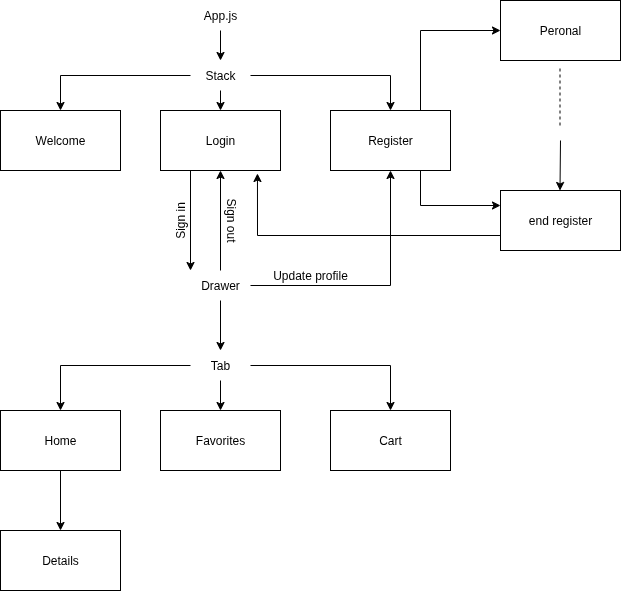

The diagram above was exported from draw.io. Its source (the exported page's mxGraphModel, read from the mxfile embedded in the PNG):
<mxGraphModel dx="818" dy="536" grid="1" gridSize="10" guides="1" tooltips="1" connect="1" arrows="1" fold="1" page="1" pageScale="1" pageWidth="827" pageHeight="1169" math="0" shadow="0">
  <root>
    <mxCell id="0" />
    <mxCell id="1" parent="0" />
    <mxCell id="NFUzWLZjLB6m2p-yGUl4-17" style="edgeStyle=orthogonalEdgeStyle;rounded=0;orthogonalLoop=1;jettySize=auto;html=1;exitX=0.5;exitY=1;exitDx=0;exitDy=0;" edge="1" parent="1" source="NFUzWLZjLB6m2p-yGUl4-3" target="NFUzWLZjLB6m2p-yGUl4-4">
      <mxGeometry relative="1" as="geometry" />
    </mxCell>
    <mxCell id="NFUzWLZjLB6m2p-yGUl4-3" value="App.js" style="text;html=1;align=center;verticalAlign=middle;whiteSpace=wrap;rounded=0;" vertex="1" parent="1">
      <mxGeometry x="370" y="10" width="60" height="30" as="geometry" />
    </mxCell>
    <mxCell id="NFUzWLZjLB6m2p-yGUl4-18" style="edgeStyle=orthogonalEdgeStyle;rounded=0;orthogonalLoop=1;jettySize=auto;html=1;entryX=0.5;entryY=0;entryDx=0;entryDy=0;" edge="1" parent="1" source="NFUzWLZjLB6m2p-yGUl4-4" target="NFUzWLZjLB6m2p-yGUl4-5">
      <mxGeometry relative="1" as="geometry" />
    </mxCell>
    <mxCell id="NFUzWLZjLB6m2p-yGUl4-19" style="edgeStyle=orthogonalEdgeStyle;rounded=0;orthogonalLoop=1;jettySize=auto;html=1;exitX=0.5;exitY=1;exitDx=0;exitDy=0;entryX=0.5;entryY=0;entryDx=0;entryDy=0;" edge="1" parent="1" source="NFUzWLZjLB6m2p-yGUl4-4" target="NFUzWLZjLB6m2p-yGUl4-9">
      <mxGeometry relative="1" as="geometry" />
    </mxCell>
    <mxCell id="NFUzWLZjLB6m2p-yGUl4-20" style="edgeStyle=orthogonalEdgeStyle;rounded=0;orthogonalLoop=1;jettySize=auto;html=1;entryX=0.5;entryY=0;entryDx=0;entryDy=0;" edge="1" parent="1" source="NFUzWLZjLB6m2p-yGUl4-4" target="NFUzWLZjLB6m2p-yGUl4-11">
      <mxGeometry relative="1" as="geometry" />
    </mxCell>
    <mxCell id="NFUzWLZjLB6m2p-yGUl4-4" value="Stack" style="text;html=1;align=center;verticalAlign=middle;whiteSpace=wrap;rounded=0;" vertex="1" parent="1">
      <mxGeometry x="370" y="70" width="60" height="30" as="geometry" />
    </mxCell>
    <mxCell id="NFUzWLZjLB6m2p-yGUl4-5" value="" style="rounded=0;whiteSpace=wrap;html=1;" vertex="1" parent="1">
      <mxGeometry x="180" y="120" width="120" height="60" as="geometry" />
    </mxCell>
    <mxCell id="NFUzWLZjLB6m2p-yGUl4-6" value="Welcome" style="text;html=1;align=center;verticalAlign=middle;whiteSpace=wrap;rounded=0;" vertex="1" parent="1">
      <mxGeometry x="210" y="135" width="60" height="30" as="geometry" />
    </mxCell>
    <mxCell id="NFUzWLZjLB6m2p-yGUl4-31" style="edgeStyle=orthogonalEdgeStyle;rounded=0;orthogonalLoop=1;jettySize=auto;html=1;exitX=0.25;exitY=1;exitDx=0;exitDy=0;entryX=0;entryY=0;entryDx=0;entryDy=0;" edge="1" parent="1" source="NFUzWLZjLB6m2p-yGUl4-9" target="NFUzWLZjLB6m2p-yGUl4-28">
      <mxGeometry relative="1" as="geometry" />
    </mxCell>
    <mxCell id="NFUzWLZjLB6m2p-yGUl4-9" value="" style="rounded=0;whiteSpace=wrap;html=1;" vertex="1" parent="1">
      <mxGeometry x="340" y="120" width="120" height="60" as="geometry" />
    </mxCell>
    <mxCell id="NFUzWLZjLB6m2p-yGUl4-21" style="edgeStyle=orthogonalEdgeStyle;rounded=0;orthogonalLoop=1;jettySize=auto;html=1;exitX=0.75;exitY=0;exitDx=0;exitDy=0;entryX=0;entryY=0.5;entryDx=0;entryDy=0;" edge="1" parent="1" source="NFUzWLZjLB6m2p-yGUl4-11" target="NFUzWLZjLB6m2p-yGUl4-14">
      <mxGeometry relative="1" as="geometry" />
    </mxCell>
    <mxCell id="NFUzWLZjLB6m2p-yGUl4-22" style="edgeStyle=orthogonalEdgeStyle;rounded=0;orthogonalLoop=1;jettySize=auto;html=1;exitX=0.75;exitY=1;exitDx=0;exitDy=0;entryX=0;entryY=0.25;entryDx=0;entryDy=0;" edge="1" parent="1" source="NFUzWLZjLB6m2p-yGUl4-11" target="NFUzWLZjLB6m2p-yGUl4-16">
      <mxGeometry relative="1" as="geometry" />
    </mxCell>
    <mxCell id="NFUzWLZjLB6m2p-yGUl4-11" value="" style="rounded=0;whiteSpace=wrap;html=1;" vertex="1" parent="1">
      <mxGeometry x="510" y="120" width="120" height="60" as="geometry" />
    </mxCell>
    <mxCell id="NFUzWLZjLB6m2p-yGUl4-12" value="Login" style="text;html=1;align=center;verticalAlign=middle;whiteSpace=wrap;rounded=0;" vertex="1" parent="1">
      <mxGeometry x="370" y="135" width="60" height="30" as="geometry" />
    </mxCell>
    <mxCell id="NFUzWLZjLB6m2p-yGUl4-13" value="Register" style="text;html=1;align=center;verticalAlign=middle;whiteSpace=wrap;rounded=0;" vertex="1" parent="1">
      <mxGeometry x="540" y="135" width="60" height="30" as="geometry" />
    </mxCell>
    <mxCell id="NFUzWLZjLB6m2p-yGUl4-14" value="" style="rounded=0;whiteSpace=wrap;html=1;" vertex="1" parent="1">
      <mxGeometry x="680" y="10" width="120" height="60" as="geometry" />
    </mxCell>
    <mxCell id="NFUzWLZjLB6m2p-yGUl4-15" value="Peronal" style="text;html=1;align=center;verticalAlign=middle;whiteSpace=wrap;rounded=0;" vertex="1" parent="1">
      <mxGeometry x="710" y="25" width="60" height="30" as="geometry" />
    </mxCell>
    <mxCell id="NFUzWLZjLB6m2p-yGUl4-16" value="end register" style="rounded=0;whiteSpace=wrap;html=1;" vertex="1" parent="1">
      <mxGeometry x="680" y="200" width="120" height="60" as="geometry" />
    </mxCell>
    <mxCell id="NFUzWLZjLB6m2p-yGUl4-23" style="edgeStyle=orthogonalEdgeStyle;rounded=0;orthogonalLoop=1;jettySize=auto;html=1;exitX=0;exitY=0.75;exitDx=0;exitDy=0;entryX=0.808;entryY=1.05;entryDx=0;entryDy=0;entryPerimeter=0;" edge="1" parent="1" source="NFUzWLZjLB6m2p-yGUl4-16" target="NFUzWLZjLB6m2p-yGUl4-9">
      <mxGeometry relative="1" as="geometry" />
    </mxCell>
    <mxCell id="NFUzWLZjLB6m2p-yGUl4-25" value="" style="endArrow=classic;html=1;rounded=0;" edge="1" parent="1">
      <mxGeometry width="50" height="50" relative="1" as="geometry">
        <mxPoint x="740" y="150" as="sourcePoint" />
        <mxPoint x="739.5" y="200" as="targetPoint" />
      </mxGeometry>
    </mxCell>
    <mxCell id="NFUzWLZjLB6m2p-yGUl4-26" value="" style="endArrow=none;dashed=1;html=1;rounded=0;" edge="1" parent="1">
      <mxGeometry width="50" height="50" relative="1" as="geometry">
        <mxPoint x="739.5" y="135" as="sourcePoint" />
        <mxPoint x="739.5" y="75" as="targetPoint" />
      </mxGeometry>
    </mxCell>
    <mxCell id="NFUzWLZjLB6m2p-yGUl4-32" style="edgeStyle=orthogonalEdgeStyle;rounded=0;orthogonalLoop=1;jettySize=auto;html=1;entryX=0.5;entryY=1;entryDx=0;entryDy=0;" edge="1" parent="1" source="NFUzWLZjLB6m2p-yGUl4-28" target="NFUzWLZjLB6m2p-yGUl4-9">
      <mxGeometry relative="1" as="geometry" />
    </mxCell>
    <mxCell id="NFUzWLZjLB6m2p-yGUl4-33" style="edgeStyle=orthogonalEdgeStyle;rounded=0;orthogonalLoop=1;jettySize=auto;html=1;entryX=0.5;entryY=1;entryDx=0;entryDy=0;" edge="1" parent="1" source="NFUzWLZjLB6m2p-yGUl4-28" target="NFUzWLZjLB6m2p-yGUl4-11">
      <mxGeometry relative="1" as="geometry" />
    </mxCell>
    <mxCell id="NFUzWLZjLB6m2p-yGUl4-39" style="edgeStyle=orthogonalEdgeStyle;rounded=0;orthogonalLoop=1;jettySize=auto;html=1;entryX=0.5;entryY=0;entryDx=0;entryDy=0;" edge="1" parent="1" source="NFUzWLZjLB6m2p-yGUl4-28" target="NFUzWLZjLB6m2p-yGUl4-38">
      <mxGeometry relative="1" as="geometry" />
    </mxCell>
    <mxCell id="NFUzWLZjLB6m2p-yGUl4-28" value="Drawer" style="text;html=1;align=center;verticalAlign=middle;whiteSpace=wrap;rounded=0;" vertex="1" parent="1">
      <mxGeometry x="370" y="280" width="60" height="30" as="geometry" />
    </mxCell>
    <mxCell id="NFUzWLZjLB6m2p-yGUl4-34" value="Sign in&lt;span style=&quot;color: rgba(0, 0, 0, 0); font-family: monospace; font-size: 0px; text-align: start; text-wrap-mode: nowrap;&quot;&gt;%3CmxGraphModel%3E%3Croot%3E%3CmxCell%20id%3D%220%22%2F%3E%3CmxCell%20id%3D%221%22%20parent%3D%220%22%2F%3E%3CmxCell%20id%3D%222%22%20value%3D%22%22%20style%3D%22rounded%3D0%3BwhiteSpace%3Dwrap%3Bhtml%3D1%3B%22%20vertex%3D%221%22%20parent%3D%221%22%3E%3CmxGeometry%20x%3D%22180%22%20y%3D%22120%22%20width%3D%22120%22%20height%3D%2260%22%20as%3D%22geometry%22%2F%3E%3C%2FmxCell%3E%3C%2Froot%3E%3C%2FmxGraphModel%3E&lt;/span&gt;" style="text;html=1;align=center;verticalAlign=middle;whiteSpace=wrap;rounded=0;rotation=-90;" vertex="1" parent="1">
      <mxGeometry x="330" y="215" width="60" height="30" as="geometry" />
    </mxCell>
    <mxCell id="NFUzWLZjLB6m2p-yGUl4-35" value="Sign out&lt;span style=&quot;color: rgba(0, 0, 0, 0); font-family: monospace; font-size: 0px; text-align: start; text-wrap-mode: nowrap;&quot;&gt;%3CmxGraphModel%3E%3Croot%3E%3CmxCell%20id%3D%220%22%2F%3E%3CmxCell%20id%3D%221%22%20parent%3D%220%22%2F%3E%3CmxCell%20id%3D%222%22%20value%3D%22%22%20style%3D%22rounded%3D0%3BwhiteSpace%3Dwrap%3Bhtml%3D1%3B%22%20vertex%3D%221%22%20parent%3D%221%22%3E%3CmxGeometry%20x%3D%22180%22%20y%3D%22120%22%20width%3D%22120%22%20height%3D%2260%22%20as%3D%22geometry%22%2F%3E%3C%2FmxCell%3E%3C%2Froot%3E%3C%2FmxGraphModel%3E&lt;/span&gt;" style="text;html=1;align=center;verticalAlign=middle;whiteSpace=wrap;rounded=0;rotation=90;" vertex="1" parent="1">
      <mxGeometry x="380" y="215" width="60" height="30" as="geometry" />
    </mxCell>
    <mxCell id="NFUzWLZjLB6m2p-yGUl4-36" value="Update profile" style="text;html=1;align=center;verticalAlign=middle;whiteSpace=wrap;rounded=0;" vertex="1" parent="1">
      <mxGeometry x="440" y="270" width="100" height="30" as="geometry" />
    </mxCell>
    <mxCell id="NFUzWLZjLB6m2p-yGUl4-46" style="edgeStyle=orthogonalEdgeStyle;rounded=0;orthogonalLoop=1;jettySize=auto;html=1;entryX=0.5;entryY=0;entryDx=0;entryDy=0;" edge="1" parent="1" source="NFUzWLZjLB6m2p-yGUl4-38" target="NFUzWLZjLB6m2p-yGUl4-40">
      <mxGeometry relative="1" as="geometry" />
    </mxCell>
    <mxCell id="NFUzWLZjLB6m2p-yGUl4-47" style="edgeStyle=orthogonalEdgeStyle;rounded=0;orthogonalLoop=1;jettySize=auto;html=1;exitX=0.5;exitY=1;exitDx=0;exitDy=0;entryX=0.5;entryY=0;entryDx=0;entryDy=0;" edge="1" parent="1" source="NFUzWLZjLB6m2p-yGUl4-38" target="NFUzWLZjLB6m2p-yGUl4-41">
      <mxGeometry relative="1" as="geometry" />
    </mxCell>
    <mxCell id="NFUzWLZjLB6m2p-yGUl4-48" style="edgeStyle=orthogonalEdgeStyle;rounded=0;orthogonalLoop=1;jettySize=auto;html=1;entryX=0.5;entryY=0;entryDx=0;entryDy=0;" edge="1" parent="1" source="NFUzWLZjLB6m2p-yGUl4-38" target="NFUzWLZjLB6m2p-yGUl4-42">
      <mxGeometry relative="1" as="geometry" />
    </mxCell>
    <mxCell id="NFUzWLZjLB6m2p-yGUl4-38" value="Tab" style="text;html=1;align=center;verticalAlign=middle;whiteSpace=wrap;rounded=0;" vertex="1" parent="1">
      <mxGeometry x="370" y="360" width="60" height="30" as="geometry" />
    </mxCell>
    <mxCell id="NFUzWLZjLB6m2p-yGUl4-51" style="edgeStyle=orthogonalEdgeStyle;rounded=0;orthogonalLoop=1;jettySize=auto;html=1;entryX=0.5;entryY=0;entryDx=0;entryDy=0;" edge="1" parent="1" source="NFUzWLZjLB6m2p-yGUl4-40" target="NFUzWLZjLB6m2p-yGUl4-49">
      <mxGeometry relative="1" as="geometry" />
    </mxCell>
    <mxCell id="NFUzWLZjLB6m2p-yGUl4-40" value="" style="rounded=0;whiteSpace=wrap;html=1;" vertex="1" parent="1">
      <mxGeometry x="180" y="420" width="120" height="60" as="geometry" />
    </mxCell>
    <mxCell id="NFUzWLZjLB6m2p-yGUl4-41" value="" style="rounded=0;whiteSpace=wrap;html=1;" vertex="1" parent="1">
      <mxGeometry x="340" y="420" width="120" height="60" as="geometry" />
    </mxCell>
    <mxCell id="NFUzWLZjLB6m2p-yGUl4-42" value="" style="rounded=0;whiteSpace=wrap;html=1;" vertex="1" parent="1">
      <mxGeometry x="510" y="420" width="120" height="60" as="geometry" />
    </mxCell>
    <mxCell id="NFUzWLZjLB6m2p-yGUl4-43" value="Home" style="text;html=1;align=center;verticalAlign=middle;whiteSpace=wrap;rounded=0;" vertex="1" parent="1">
      <mxGeometry x="210" y="435" width="60" height="30" as="geometry" />
    </mxCell>
    <mxCell id="NFUzWLZjLB6m2p-yGUl4-44" value="Favorites&lt;span style=&quot;color: rgba(0, 0, 0, 0); font-family: monospace; font-size: 0px; text-align: start; text-wrap-mode: nowrap;&quot;&gt;%3CmxGraphModel%3E%3Croot%3E%3CmxCell%20id%3D%220%22%2F%3E%3CmxCell%20id%3D%221%22%20parent%3D%220%22%2F%3E%3CmxCell%20id%3D%222%22%20value%3D%22Home%22%20style%3D%22text%3Bhtml%3D1%3Balign%3Dcenter%3BverticalAlign%3Dmiddle%3BwhiteSpace%3Dwrap%3Brounded%3D0%3B%22%20vertex%3D%221%22%20parent%3D%221%22%3E%3CmxGeometry%20x%3D%22210%22%20y%3D%22435%22%20width%3D%2260%22%20height%3D%2230%22%20as%3D%22geometry%22%2F%3E%3C%2FmxCell%3E%3C%2Froot%3E%3C%2FmxGraphModel%3E&lt;/span&gt;" style="text;html=1;align=center;verticalAlign=middle;whiteSpace=wrap;rounded=0;" vertex="1" parent="1">
      <mxGeometry x="370" y="435" width="60" height="30" as="geometry" />
    </mxCell>
    <mxCell id="NFUzWLZjLB6m2p-yGUl4-45" value="Cart" style="text;html=1;align=center;verticalAlign=middle;whiteSpace=wrap;rounded=0;" vertex="1" parent="1">
      <mxGeometry x="540" y="435" width="60" height="30" as="geometry" />
    </mxCell>
    <mxCell id="NFUzWLZjLB6m2p-yGUl4-49" value="" style="rounded=0;whiteSpace=wrap;html=1;" vertex="1" parent="1">
      <mxGeometry x="180" y="540" width="120" height="60" as="geometry" />
    </mxCell>
    <mxCell id="NFUzWLZjLB6m2p-yGUl4-50" value="Details" style="text;html=1;align=center;verticalAlign=middle;whiteSpace=wrap;rounded=0;" vertex="1" parent="1">
      <mxGeometry x="210" y="555" width="60" height="30" as="geometry" />
    </mxCell>
  </root>
</mxGraphModel>